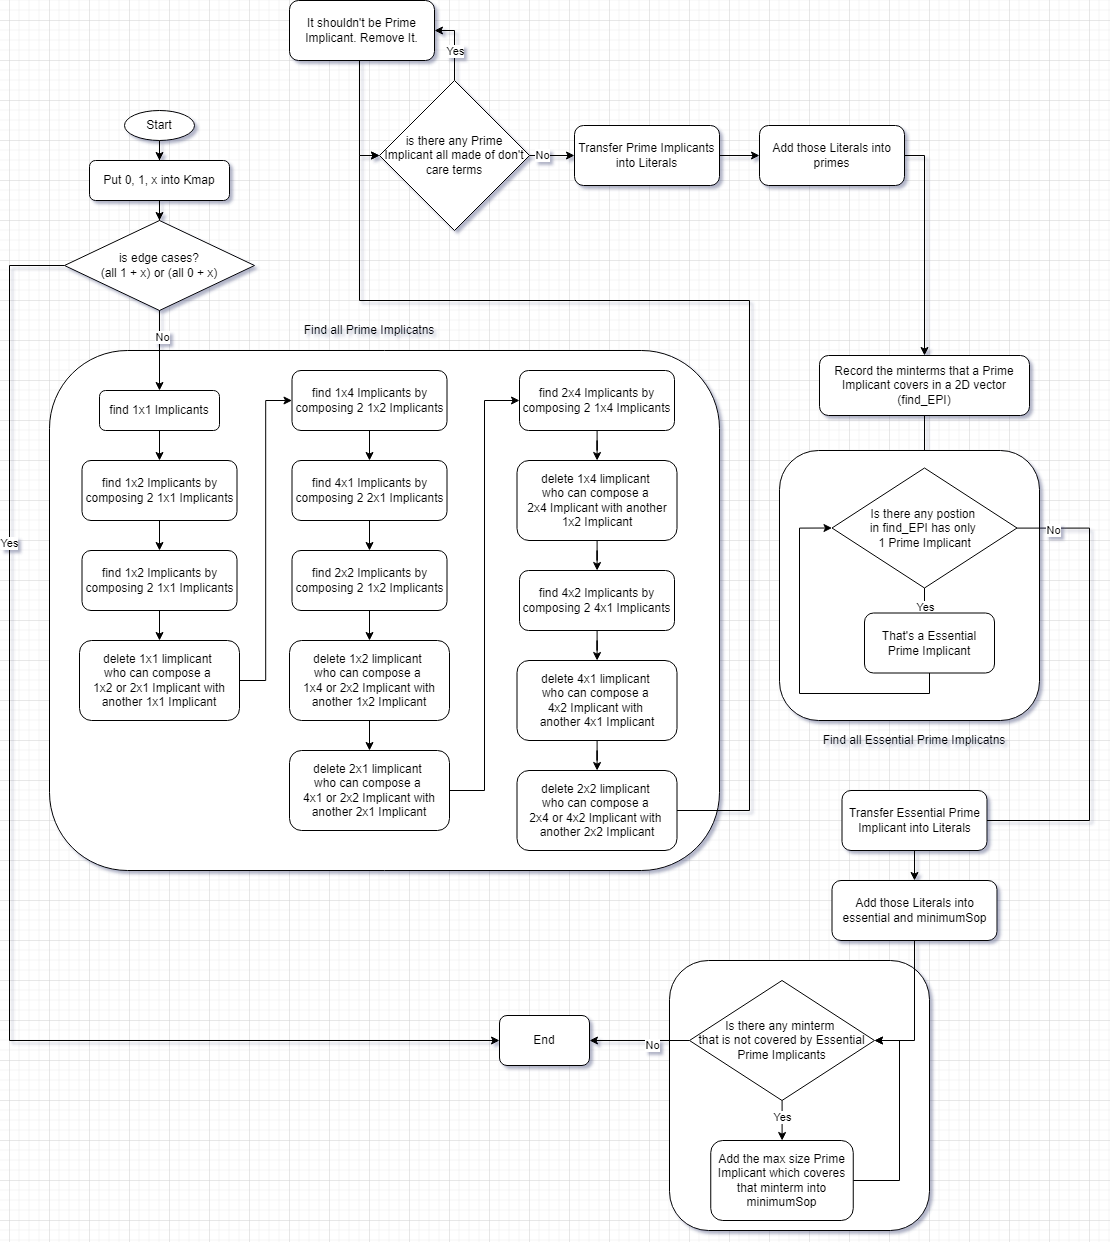

The diagram above was exported from draw.io. Its source (the exported page's mxGraphModel, read from the mxfile embedded in the PNG):
<mxGraphModel dx="3348" dy="2576" grid="1" gridSize="10" guides="1" tooltips="1" connect="1" arrows="1" fold="1" page="1" pageScale="1" pageWidth="850" pageHeight="1100" math="0" shadow="0">
  <root>
    <mxCell id="0" />
    <mxCell id="1" parent="0" />
    <mxCell id="Eao8VeOzRDDkINfYlv34-5" style="edgeStyle=orthogonalEdgeStyle;rounded=0;orthogonalLoop=1;jettySize=auto;html=1;" edge="1" parent="1" source="Eao8VeOzRDDkINfYlv34-1" target="Eao8VeOzRDDkINfYlv34-4">
      <mxGeometry relative="1" as="geometry" />
    </mxCell>
    <mxCell id="Eao8VeOzRDDkINfYlv34-1" value="Put 0, 1, x into Kmap" style="rounded=1;whiteSpace=wrap;html=1;" vertex="1" parent="1">
      <mxGeometry x="160" y="100" width="140" height="40" as="geometry" />
    </mxCell>
    <mxCell id="Eao8VeOzRDDkINfYlv34-3" style="edgeStyle=orthogonalEdgeStyle;rounded=0;orthogonalLoop=1;jettySize=auto;html=1;entryX=0.5;entryY=0;entryDx=0;entryDy=0;" edge="1" parent="1" source="Eao8VeOzRDDkINfYlv34-2" target="Eao8VeOzRDDkINfYlv34-1">
      <mxGeometry relative="1" as="geometry" />
    </mxCell>
    <mxCell id="Eao8VeOzRDDkINfYlv34-2" value="Start" style="ellipse;whiteSpace=wrap;html=1;" vertex="1" parent="1">
      <mxGeometry x="195" y="50" width="70" height="30" as="geometry" />
    </mxCell>
    <mxCell id="Eao8VeOzRDDkINfYlv34-8" style="edgeStyle=orthogonalEdgeStyle;rounded=0;orthogonalLoop=1;jettySize=auto;html=1;entryX=0;entryY=0.5;entryDx=0;entryDy=0;" edge="1" parent="1" source="Eao8VeOzRDDkINfYlv34-4" target="Eao8VeOzRDDkINfYlv34-118">
      <mxGeometry relative="1" as="geometry">
        <mxPoint x="70" y="310" as="targetPoint" />
        <Array as="points">
          <mxPoint x="80" y="205" />
          <mxPoint x="80" y="980" />
        </Array>
      </mxGeometry>
    </mxCell>
    <mxCell id="Eao8VeOzRDDkINfYlv34-10" value="Yes" style="edgeLabel;html=1;align=center;verticalAlign=middle;resizable=0;points=[];" vertex="1" connectable="0" parent="Eao8VeOzRDDkINfYlv34-8">
      <mxGeometry x="-0.4984" y="-1" relative="1" as="geometry">
        <mxPoint as="offset" />
      </mxGeometry>
    </mxCell>
    <mxCell id="Eao8VeOzRDDkINfYlv34-4" value="is edge cases?&lt;br&gt;(all 1 + x) or (all 0 + x)" style="rhombus;whiteSpace=wrap;html=1;" vertex="1" parent="1">
      <mxGeometry x="135" y="160" width="190" height="90" as="geometry" />
    </mxCell>
    <mxCell id="Eao8VeOzRDDkINfYlv34-15" value="" style="rounded=1;whiteSpace=wrap;html=1;align=center;" vertex="1" parent="1">
      <mxGeometry x="120" y="290" width="670" height="520" as="geometry" />
    </mxCell>
    <mxCell id="Eao8VeOzRDDkINfYlv34-16" value="Find all Prime Implicatns" style="text;html=1;align=center;verticalAlign=middle;whiteSpace=wrap;rounded=0;" vertex="1" parent="1">
      <mxGeometry x="360" y="260" width="160" height="20" as="geometry" />
    </mxCell>
    <mxCell id="Eao8VeOzRDDkINfYlv34-22" value="" style="edgeStyle=orthogonalEdgeStyle;rounded=0;orthogonalLoop=1;jettySize=auto;html=1;" edge="1" parent="1" source="Eao8VeOzRDDkINfYlv34-17" target="Eao8VeOzRDDkINfYlv34-19">
      <mxGeometry relative="1" as="geometry" />
    </mxCell>
    <mxCell id="Eao8VeOzRDDkINfYlv34-17" value="find 1x1 Implicants" style="rounded=1;whiteSpace=wrap;html=1;" vertex="1" parent="1">
      <mxGeometry x="170" y="330" width="120" height="40" as="geometry" />
    </mxCell>
    <mxCell id="Eao8VeOzRDDkINfYlv34-33" value="" style="edgeStyle=orthogonalEdgeStyle;rounded=0;orthogonalLoop=1;jettySize=auto;html=1;" edge="1" parent="1" source="Eao8VeOzRDDkINfYlv34-19" target="Eao8VeOzRDDkINfYlv34-32">
      <mxGeometry relative="1" as="geometry" />
    </mxCell>
    <mxCell id="Eao8VeOzRDDkINfYlv34-19" value="find 1x2 Implicants by composing 2 1x1 Implicants" style="rounded=1;whiteSpace=wrap;html=1;" vertex="1" parent="1">
      <mxGeometry x="152.5" y="400" width="155" height="60" as="geometry" />
    </mxCell>
    <mxCell id="Eao8VeOzRDDkINfYlv34-44" style="edgeStyle=orthogonalEdgeStyle;rounded=0;orthogonalLoop=1;jettySize=auto;html=1;entryX=0;entryY=0.5;entryDx=0;entryDy=0;" edge="1" parent="1" source="Eao8VeOzRDDkINfYlv34-27" target="Eao8VeOzRDDkINfYlv34-35">
      <mxGeometry relative="1" as="geometry" />
    </mxCell>
    <mxCell id="Eao8VeOzRDDkINfYlv34-27" value="delete 1x1 limplicant&amp;nbsp;&lt;div&gt;who can compose a&amp;nbsp;&lt;/div&gt;&lt;div&gt;1x2 or 2x1 Implicant with another 1x1 Implicant&lt;/div&gt;" style="rounded=1;whiteSpace=wrap;html=1;" vertex="1" parent="1">
      <mxGeometry x="150" y="580" width="160" height="80" as="geometry" />
    </mxCell>
    <mxCell id="Eao8VeOzRDDkINfYlv34-34" value="" style="edgeStyle=orthogonalEdgeStyle;rounded=0;orthogonalLoop=1;jettySize=auto;html=1;" edge="1" parent="1" source="Eao8VeOzRDDkINfYlv34-32" target="Eao8VeOzRDDkINfYlv34-27">
      <mxGeometry relative="1" as="geometry" />
    </mxCell>
    <mxCell id="Eao8VeOzRDDkINfYlv34-32" value="find 1x2 Implicants by composing 2 1x1 Implicants" style="rounded=1;whiteSpace=wrap;html=1;" vertex="1" parent="1">
      <mxGeometry x="152.5" y="490" width="155" height="60" as="geometry" />
    </mxCell>
    <mxCell id="Eao8VeOzRDDkINfYlv34-37" value="" style="edgeStyle=orthogonalEdgeStyle;rounded=0;orthogonalLoop=1;jettySize=auto;html=1;" edge="1" parent="1" source="Eao8VeOzRDDkINfYlv34-35" target="Eao8VeOzRDDkINfYlv34-36">
      <mxGeometry relative="1" as="geometry" />
    </mxCell>
    <mxCell id="Eao8VeOzRDDkINfYlv34-35" value="find 1x4 Implicants by composing 2 1x2 Implicants" style="rounded=1;whiteSpace=wrap;html=1;" vertex="1" parent="1">
      <mxGeometry x="362.5" y="310" width="155" height="60" as="geometry" />
    </mxCell>
    <mxCell id="Eao8VeOzRDDkINfYlv34-39" value="" style="edgeStyle=orthogonalEdgeStyle;rounded=0;orthogonalLoop=1;jettySize=auto;html=1;" edge="1" parent="1" source="Eao8VeOzRDDkINfYlv34-36" target="Eao8VeOzRDDkINfYlv34-38">
      <mxGeometry relative="1" as="geometry" />
    </mxCell>
    <mxCell id="Eao8VeOzRDDkINfYlv34-36" value="find 4x1 Implicants by composing 2 2x1 Implicants" style="rounded=1;whiteSpace=wrap;html=1;" vertex="1" parent="1">
      <mxGeometry x="362.5" y="400" width="155" height="60" as="geometry" />
    </mxCell>
    <mxCell id="Eao8VeOzRDDkINfYlv34-41" value="" style="edgeStyle=orthogonalEdgeStyle;rounded=0;orthogonalLoop=1;jettySize=auto;html=1;" edge="1" parent="1" source="Eao8VeOzRDDkINfYlv34-38" target="Eao8VeOzRDDkINfYlv34-40">
      <mxGeometry relative="1" as="geometry" />
    </mxCell>
    <mxCell id="Eao8VeOzRDDkINfYlv34-38" value="find 2x2 Implicants by composing 2 1x2 Implicants" style="rounded=1;whiteSpace=wrap;html=1;" vertex="1" parent="1">
      <mxGeometry x="362.5" y="490" width="155" height="60" as="geometry" />
    </mxCell>
    <mxCell id="Eao8VeOzRDDkINfYlv34-43" value="" style="edgeStyle=orthogonalEdgeStyle;rounded=0;orthogonalLoop=1;jettySize=auto;html=1;" edge="1" parent="1" source="Eao8VeOzRDDkINfYlv34-40" target="Eao8VeOzRDDkINfYlv34-42">
      <mxGeometry relative="1" as="geometry" />
    </mxCell>
    <mxCell id="Eao8VeOzRDDkINfYlv34-40" value="delete 1x2 limplicant&amp;nbsp;&lt;div&gt;who can compose a&amp;nbsp;&lt;/div&gt;&lt;div&gt;1x4 or 2x2 Implicant with another 1x2 Implicant&lt;/div&gt;" style="rounded=1;whiteSpace=wrap;html=1;" vertex="1" parent="1">
      <mxGeometry x="360" y="580" width="160" height="80" as="geometry" />
    </mxCell>
    <mxCell id="Eao8VeOzRDDkINfYlv34-46" style="edgeStyle=orthogonalEdgeStyle;rounded=0;orthogonalLoop=1;jettySize=auto;html=1;entryX=0;entryY=0.5;entryDx=0;entryDy=0;" edge="1" parent="1" source="Eao8VeOzRDDkINfYlv34-42" target="Eao8VeOzRDDkINfYlv34-45">
      <mxGeometry relative="1" as="geometry" />
    </mxCell>
    <mxCell id="Eao8VeOzRDDkINfYlv34-42" value="delete 2x1 limplicant&amp;nbsp;&lt;div&gt;who can compose a&amp;nbsp;&lt;/div&gt;&lt;div&gt;4x1 or 2x2 Implicant with another 2x1 Implicant&lt;/div&gt;" style="rounded=1;whiteSpace=wrap;html=1;" vertex="1" parent="1">
      <mxGeometry x="360" y="690" width="160" height="80" as="geometry" />
    </mxCell>
    <mxCell id="Eao8VeOzRDDkINfYlv34-48" value="" style="edgeStyle=orthogonalEdgeStyle;rounded=0;orthogonalLoop=1;jettySize=auto;html=1;" edge="1" parent="1" source="Eao8VeOzRDDkINfYlv34-45" target="Eao8VeOzRDDkINfYlv34-47">
      <mxGeometry relative="1" as="geometry" />
    </mxCell>
    <mxCell id="Eao8VeOzRDDkINfYlv34-45" value="find 2x4 Implicants by composing 2 1x4 Implicants" style="rounded=1;whiteSpace=wrap;html=1;" vertex="1" parent="1">
      <mxGeometry x="590" y="310" width="155" height="60" as="geometry" />
    </mxCell>
    <mxCell id="Eao8VeOzRDDkINfYlv34-51" value="" style="edgeStyle=orthogonalEdgeStyle;rounded=0;orthogonalLoop=1;jettySize=auto;html=1;" edge="1" parent="1" source="Eao8VeOzRDDkINfYlv34-47" target="Eao8VeOzRDDkINfYlv34-49">
      <mxGeometry relative="1" as="geometry" />
    </mxCell>
    <mxCell id="Eao8VeOzRDDkINfYlv34-47" value="delete 1x4 limplicant&amp;nbsp;&lt;div&gt;who can compose a&amp;nbsp;&lt;/div&gt;&lt;div&gt;2x4 Implicant with another 1x2 Implicant&lt;/div&gt;" style="rounded=1;whiteSpace=wrap;html=1;" vertex="1" parent="1">
      <mxGeometry x="587.5" y="400" width="160" height="80" as="geometry" />
    </mxCell>
    <mxCell id="Eao8VeOzRDDkINfYlv34-52" value="" style="edgeStyle=orthogonalEdgeStyle;rounded=0;orthogonalLoop=1;jettySize=auto;html=1;" edge="1" parent="1" source="Eao8VeOzRDDkINfYlv34-49" target="Eao8VeOzRDDkINfYlv34-50">
      <mxGeometry relative="1" as="geometry" />
    </mxCell>
    <mxCell id="Eao8VeOzRDDkINfYlv34-49" value="find 4x2 Implicants by composing 2 4x1 Implicants" style="rounded=1;whiteSpace=wrap;html=1;" vertex="1" parent="1">
      <mxGeometry x="590" y="510" width="155" height="60" as="geometry" />
    </mxCell>
    <mxCell id="Eao8VeOzRDDkINfYlv34-54" value="" style="edgeStyle=orthogonalEdgeStyle;rounded=0;orthogonalLoop=1;jettySize=auto;html=1;" edge="1" parent="1" source="Eao8VeOzRDDkINfYlv34-50" target="Eao8VeOzRDDkINfYlv34-53">
      <mxGeometry relative="1" as="geometry" />
    </mxCell>
    <mxCell id="Eao8VeOzRDDkINfYlv34-50" value="delete 4x1 limplicant&amp;nbsp;&lt;div&gt;who can compose a&amp;nbsp;&lt;/div&gt;&lt;div&gt;4x2 Implicant with&amp;nbsp;&lt;/div&gt;&lt;div&gt;another 4x1 Implicant&lt;/div&gt;" style="rounded=1;whiteSpace=wrap;html=1;" vertex="1" parent="1">
      <mxGeometry x="587.5" y="600" width="160" height="80" as="geometry" />
    </mxCell>
    <mxCell id="Eao8VeOzRDDkINfYlv34-57" style="edgeStyle=orthogonalEdgeStyle;rounded=0;orthogonalLoop=1;jettySize=auto;html=1;entryX=0;entryY=0.5;entryDx=0;entryDy=0;" edge="1" parent="1" source="Eao8VeOzRDDkINfYlv34-53" target="Eao8VeOzRDDkINfYlv34-59">
      <mxGeometry relative="1" as="geometry">
        <mxPoint x="450" y="80" as="targetPoint" />
        <Array as="points">
          <mxPoint x="820" y="750" />
          <mxPoint x="820" y="240" />
          <mxPoint x="430" y="240" />
          <mxPoint x="430" y="95" />
        </Array>
      </mxGeometry>
    </mxCell>
    <mxCell id="Eao8VeOzRDDkINfYlv34-53" value="delete 2x2 limplicant&amp;nbsp;&lt;div&gt;who can compose a&amp;nbsp;&lt;/div&gt;&lt;div&gt;2x4 or 4x2 Implicant with&amp;nbsp;&lt;/div&gt;&lt;div&gt;another 2x2 Implicant&lt;/div&gt;" style="rounded=1;whiteSpace=wrap;html=1;" vertex="1" parent="1">
      <mxGeometry x="587.5" y="710" width="160" height="80" as="geometry" />
    </mxCell>
    <mxCell id="Eao8VeOzRDDkINfYlv34-13" style="edgeStyle=orthogonalEdgeStyle;rounded=0;orthogonalLoop=1;jettySize=auto;html=1;" edge="1" parent="1" source="Eao8VeOzRDDkINfYlv34-4" target="Eao8VeOzRDDkINfYlv34-17">
      <mxGeometry relative="1" as="geometry">
        <mxPoint x="230" y="290" as="targetPoint" />
      </mxGeometry>
    </mxCell>
    <mxCell id="Eao8VeOzRDDkINfYlv34-14" value="No" style="edgeLabel;html=1;align=center;verticalAlign=middle;resizable=0;points=[];" vertex="1" connectable="0" parent="Eao8VeOzRDDkINfYlv34-13">
      <mxGeometry x="-0.3561" y="2" relative="1" as="geometry">
        <mxPoint as="offset" />
      </mxGeometry>
    </mxCell>
    <mxCell id="Eao8VeOzRDDkINfYlv34-64" style="edgeStyle=orthogonalEdgeStyle;rounded=0;orthogonalLoop=1;jettySize=auto;html=1;entryX=0;entryY=0.5;entryDx=0;entryDy=0;" edge="1" parent="1" source="Eao8VeOzRDDkINfYlv34-59" target="Eao8VeOzRDDkINfYlv34-63">
      <mxGeometry relative="1" as="geometry">
        <mxPoint x="620" y="95" as="targetPoint" />
      </mxGeometry>
    </mxCell>
    <mxCell id="Eao8VeOzRDDkINfYlv34-66" value="No" style="edgeLabel;html=1;align=center;verticalAlign=middle;resizable=0;points=[];" vertex="1" connectable="0" parent="Eao8VeOzRDDkINfYlv34-64">
      <mxGeometry x="-0.4667" y="1" relative="1" as="geometry">
        <mxPoint as="offset" />
      </mxGeometry>
    </mxCell>
    <mxCell id="Eao8VeOzRDDkINfYlv34-70" style="edgeStyle=orthogonalEdgeStyle;rounded=0;orthogonalLoop=1;jettySize=auto;html=1;entryX=1;entryY=0.5;entryDx=0;entryDy=0;" edge="1" parent="1" source="Eao8VeOzRDDkINfYlv34-59" target="Eao8VeOzRDDkINfYlv34-60">
      <mxGeometry relative="1" as="geometry" />
    </mxCell>
    <mxCell id="Eao8VeOzRDDkINfYlv34-117" value="Yes" style="edgeLabel;html=1;align=center;verticalAlign=middle;resizable=0;points=[];" vertex="1" connectable="0" parent="Eao8VeOzRDDkINfYlv34-70">
      <mxGeometry x="-0.1217" relative="1" as="geometry">
        <mxPoint as="offset" />
      </mxGeometry>
    </mxCell>
    <mxCell id="Eao8VeOzRDDkINfYlv34-59" value="is there any Prime Implicant all made of don't care terms" style="rhombus;whiteSpace=wrap;html=1;" vertex="1" parent="1">
      <mxGeometry x="450" y="20" width="150" height="150" as="geometry" />
    </mxCell>
    <mxCell id="Eao8VeOzRDDkINfYlv34-72" style="edgeStyle=orthogonalEdgeStyle;rounded=0;orthogonalLoop=1;jettySize=auto;html=1;entryX=0;entryY=0.5;entryDx=0;entryDy=0;" edge="1" parent="1" source="Eao8VeOzRDDkINfYlv34-60" target="Eao8VeOzRDDkINfYlv34-59">
      <mxGeometry relative="1" as="geometry">
        <Array as="points">
          <mxPoint x="430" y="95" />
        </Array>
      </mxGeometry>
    </mxCell>
    <mxCell id="Eao8VeOzRDDkINfYlv34-60" value="It shouldn't be Prime Implicant. Remove It." style="rounded=1;whiteSpace=wrap;html=1;" vertex="1" parent="1">
      <mxGeometry x="360" y="-60" width="145" height="60" as="geometry" />
    </mxCell>
    <mxCell id="Eao8VeOzRDDkINfYlv34-88" style="edgeStyle=orthogonalEdgeStyle;rounded=0;orthogonalLoop=1;jettySize=auto;html=1;entryX=0;entryY=0.5;entryDx=0;entryDy=0;" edge="1" parent="1" source="Eao8VeOzRDDkINfYlv34-63" target="Eao8VeOzRDDkINfYlv34-87">
      <mxGeometry relative="1" as="geometry" />
    </mxCell>
    <mxCell id="Eao8VeOzRDDkINfYlv34-63" value="Transfer Prime Implicants into Literals" style="rounded=1;whiteSpace=wrap;html=1;" vertex="1" parent="1">
      <mxGeometry x="645" y="65" width="145" height="60" as="geometry" />
    </mxCell>
    <mxCell id="Eao8VeOzRDDkINfYlv34-90" style="edgeStyle=orthogonalEdgeStyle;rounded=0;orthogonalLoop=1;jettySize=auto;html=1;entryX=0.5;entryY=0;entryDx=0;entryDy=0;" edge="1" parent="1" source="Eao8VeOzRDDkINfYlv34-67" target="Eao8VeOzRDDkINfYlv34-76">
      <mxGeometry relative="1" as="geometry" />
    </mxCell>
    <mxCell id="Eao8VeOzRDDkINfYlv34-67" value="Record the minterms that a Prime Implicant covers in a 2D vector (find_EPI)" style="rounded=1;whiteSpace=wrap;html=1;" vertex="1" parent="1">
      <mxGeometry x="890" y="295" width="210" height="60" as="geometry" />
    </mxCell>
    <mxCell id="Eao8VeOzRDDkINfYlv34-73" value="" style="rounded=1;whiteSpace=wrap;html=1;align=center;" vertex="1" parent="1">
      <mxGeometry x="850" y="390" width="260" height="270" as="geometry" />
    </mxCell>
    <mxCell id="Eao8VeOzRDDkINfYlv34-74" value="Find all Essential Prime Implicatns" style="text;html=1;align=center;verticalAlign=middle;whiteSpace=wrap;rounded=0;" vertex="1" parent="1">
      <mxGeometry x="865" y="670" width="240" height="20" as="geometry" />
    </mxCell>
    <mxCell id="Eao8VeOzRDDkINfYlv34-80" value="" style="edgeStyle=orthogonalEdgeStyle;rounded=0;orthogonalLoop=1;jettySize=auto;html=1;" edge="1" parent="1" source="Eao8VeOzRDDkINfYlv34-76" target="Eao8VeOzRDDkINfYlv34-79">
      <mxGeometry relative="1" as="geometry" />
    </mxCell>
    <mxCell id="Eao8VeOzRDDkINfYlv34-83" value="Yes" style="edgeLabel;html=1;align=center;verticalAlign=middle;resizable=0;points=[];" vertex="1" connectable="0" parent="Eao8VeOzRDDkINfYlv34-80">
      <mxGeometry x="0.3939" y="2" relative="1" as="geometry">
        <mxPoint as="offset" />
      </mxGeometry>
    </mxCell>
    <mxCell id="Eao8VeOzRDDkINfYlv34-86" style="edgeStyle=orthogonalEdgeStyle;rounded=0;orthogonalLoop=1;jettySize=auto;html=1;entryX=0;entryY=0.5;entryDx=0;entryDy=0;" edge="1" parent="1" source="Eao8VeOzRDDkINfYlv34-76" target="Eao8VeOzRDDkINfYlv34-84">
      <mxGeometry relative="1" as="geometry">
        <Array as="points">
          <mxPoint x="1160" y="468" />
          <mxPoint x="1160" y="760" />
        </Array>
      </mxGeometry>
    </mxCell>
    <mxCell id="Eao8VeOzRDDkINfYlv34-116" value="No" style="edgeLabel;html=1;align=center;verticalAlign=middle;resizable=0;points=[];" vertex="1" connectable="0" parent="Eao8VeOzRDDkINfYlv34-86">
      <mxGeometry x="-0.8807" y="-1" relative="1" as="geometry">
        <mxPoint as="offset" />
      </mxGeometry>
    </mxCell>
    <mxCell id="Eao8VeOzRDDkINfYlv34-76" value="Is there any postion&amp;nbsp;&lt;div&gt;in find_EPI has only&amp;nbsp;&lt;/div&gt;&lt;div&gt;1 Prime Implicant&lt;/div&gt;" style="rhombus;whiteSpace=wrap;html=1;" vertex="1" parent="1">
      <mxGeometry x="902.5" y="407.5" width="185" height="120" as="geometry" />
    </mxCell>
    <mxCell id="Eao8VeOzRDDkINfYlv34-82" style="edgeStyle=orthogonalEdgeStyle;rounded=0;orthogonalLoop=1;jettySize=auto;html=1;entryX=0;entryY=0.5;entryDx=0;entryDy=0;" edge="1" parent="1" source="Eao8VeOzRDDkINfYlv34-79" target="Eao8VeOzRDDkINfYlv34-76">
      <mxGeometry relative="1" as="geometry">
        <mxPoint x="885" y="462.5" as="targetPoint" />
        <Array as="points">
          <mxPoint x="1000" y="633" />
          <mxPoint x="870" y="633" />
          <mxPoint x="870" y="468" />
        </Array>
      </mxGeometry>
    </mxCell>
    <mxCell id="Eao8VeOzRDDkINfYlv34-79" value="That's a Essential Prime Implicant" style="rounded=1;whiteSpace=wrap;html=1;" vertex="1" parent="1">
      <mxGeometry x="935" y="552.5" width="130" height="60" as="geometry" />
    </mxCell>
    <mxCell id="Eao8VeOzRDDkINfYlv34-94" value="" style="edgeStyle=orthogonalEdgeStyle;rounded=0;orthogonalLoop=1;jettySize=auto;html=1;" edge="1" parent="1" source="Eao8VeOzRDDkINfYlv34-84" target="Eao8VeOzRDDkINfYlv34-93">
      <mxGeometry relative="1" as="geometry" />
    </mxCell>
    <mxCell id="Eao8VeOzRDDkINfYlv34-84" value="Transfer Essential Prime Implicant into Literals" style="rounded=1;whiteSpace=wrap;html=1;" vertex="1" parent="1">
      <mxGeometry x="912.5" y="730" width="145" height="60" as="geometry" />
    </mxCell>
    <mxCell id="Eao8VeOzRDDkINfYlv34-92" style="edgeStyle=orthogonalEdgeStyle;rounded=0;orthogonalLoop=1;jettySize=auto;html=1;entryX=0.5;entryY=0;entryDx=0;entryDy=0;" edge="1" parent="1" source="Eao8VeOzRDDkINfYlv34-87" target="Eao8VeOzRDDkINfYlv34-67">
      <mxGeometry relative="1" as="geometry">
        <Array as="points">
          <mxPoint x="995" y="95" />
        </Array>
      </mxGeometry>
    </mxCell>
    <mxCell id="Eao8VeOzRDDkINfYlv34-87" value="Add those Literals into primes" style="rounded=1;whiteSpace=wrap;html=1;" vertex="1" parent="1">
      <mxGeometry x="830" y="65" width="145" height="60" as="geometry" />
    </mxCell>
    <mxCell id="Eao8VeOzRDDkINfYlv34-93" value="Add those Literals into essential and minimumSop" style="rounded=1;whiteSpace=wrap;html=1;" vertex="1" parent="1">
      <mxGeometry x="902.5" y="820" width="165" height="60" as="geometry" />
    </mxCell>
    <mxCell id="Eao8VeOzRDDkINfYlv34-101" value="" style="rounded=1;whiteSpace=wrap;html=1;align=center;" vertex="1" parent="1">
      <mxGeometry x="740" y="900" width="260" height="270" as="geometry" />
    </mxCell>
    <mxCell id="Eao8VeOzRDDkINfYlv34-103" value="" style="edgeStyle=orthogonalEdgeStyle;rounded=0;orthogonalLoop=1;jettySize=auto;html=1;" edge="1" parent="1" source="Eao8VeOzRDDkINfYlv34-105" target="Eao8VeOzRDDkINfYlv34-107">
      <mxGeometry relative="1" as="geometry" />
    </mxCell>
    <mxCell id="Eao8VeOzRDDkINfYlv34-115" value="Yes" style="edgeLabel;html=1;align=center;verticalAlign=middle;resizable=0;points=[];" vertex="1" connectable="0" parent="Eao8VeOzRDDkINfYlv34-103">
      <mxGeometry x="-0.1692" y="-1" relative="1" as="geometry">
        <mxPoint as="offset" />
      </mxGeometry>
    </mxCell>
    <mxCell id="Eao8VeOzRDDkINfYlv34-119" style="edgeStyle=orthogonalEdgeStyle;rounded=0;orthogonalLoop=1;jettySize=auto;html=1;entryX=1;entryY=0.5;entryDx=0;entryDy=0;" edge="1" parent="1" source="Eao8VeOzRDDkINfYlv34-105" target="Eao8VeOzRDDkINfYlv34-118">
      <mxGeometry relative="1" as="geometry" />
    </mxCell>
    <mxCell id="Eao8VeOzRDDkINfYlv34-120" value="No" style="edgeLabel;html=1;align=center;verticalAlign=middle;resizable=0;points=[];" vertex="1" connectable="0" parent="Eao8VeOzRDDkINfYlv34-119">
      <mxGeometry x="-0.24" y="4" relative="1" as="geometry">
        <mxPoint as="offset" />
      </mxGeometry>
    </mxCell>
    <mxCell id="Eao8VeOzRDDkINfYlv34-105" value="Is there any minterm&amp;nbsp;&lt;div&gt;that is not covered by Essential Prime Implicants&lt;/div&gt;" style="rhombus;whiteSpace=wrap;html=1;" vertex="1" parent="1">
      <mxGeometry x="760" y="920" width="185" height="120" as="geometry" />
    </mxCell>
    <mxCell id="Eao8VeOzRDDkINfYlv34-112" style="edgeStyle=orthogonalEdgeStyle;rounded=0;orthogonalLoop=1;jettySize=auto;html=1;entryX=1;entryY=0.5;entryDx=0;entryDy=0;" edge="1" parent="1" source="Eao8VeOzRDDkINfYlv34-107" target="Eao8VeOzRDDkINfYlv34-105">
      <mxGeometry relative="1" as="geometry">
        <Array as="points">
          <mxPoint x="970" y="1120" />
          <mxPoint x="970" y="980" />
        </Array>
      </mxGeometry>
    </mxCell>
    <mxCell id="Eao8VeOzRDDkINfYlv34-107" value="Add the max size Prime Implicant which coveres that minterm into minimumSop" style="rounded=1;whiteSpace=wrap;html=1;" vertex="1" parent="1">
      <mxGeometry x="781.25" y="1080" width="142.5" height="80" as="geometry" />
    </mxCell>
    <mxCell id="Eao8VeOzRDDkINfYlv34-111" style="edgeStyle=orthogonalEdgeStyle;rounded=0;orthogonalLoop=1;jettySize=auto;html=1;entryX=1;entryY=0.5;entryDx=0;entryDy=0;" edge="1" parent="1" source="Eao8VeOzRDDkINfYlv34-93" target="Eao8VeOzRDDkINfYlv34-105">
      <mxGeometry relative="1" as="geometry" />
    </mxCell>
    <mxCell id="Eao8VeOzRDDkINfYlv34-118" value="End" style="rounded=1;whiteSpace=wrap;html=1;" vertex="1" parent="1">
      <mxGeometry x="570" y="955" width="90" height="50" as="geometry" />
    </mxCell>
  </root>
</mxGraphModel>